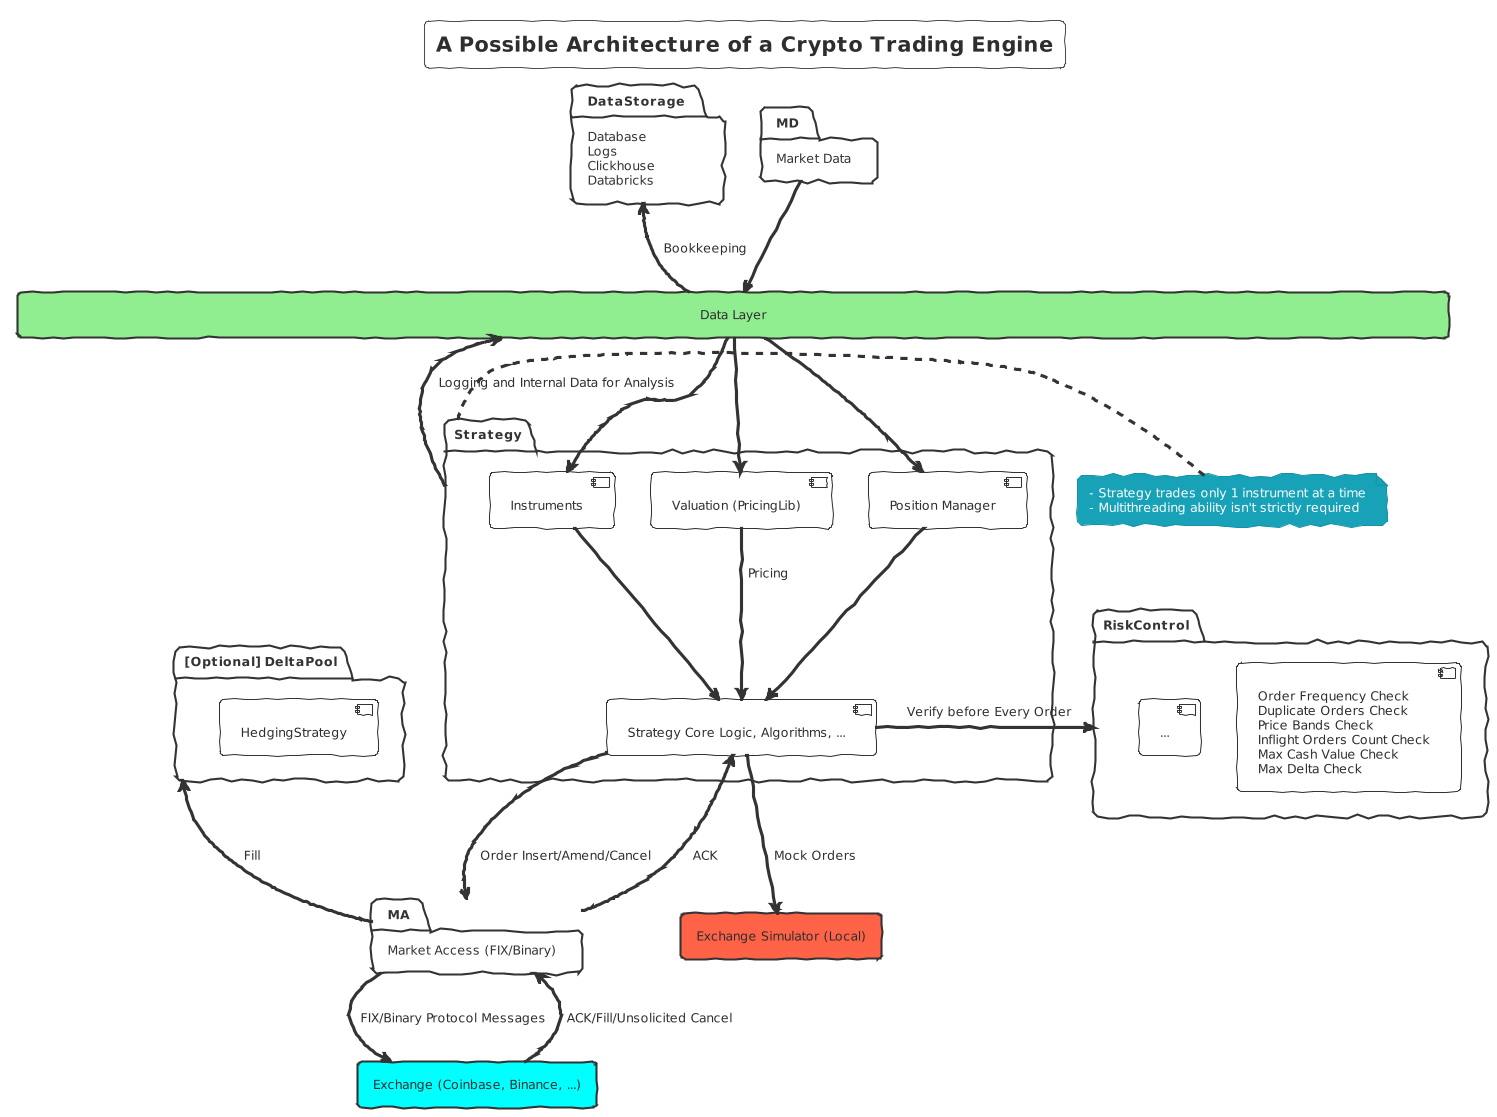

The diagram above was rendered by PlantUML. Its source (embedded in the PNG):
@startuml
!theme sketchy-outline
skinparam useBetaStyle true
title A Possible Architecture of a Crypto Trading Engine

rectangle "Exchange (Coinbase, Binance, ...)" as Exchange #aqua
rectangle "Exchange Simulator (Local)" as ExchangeSimulator #tomato

package "Market Data" as MD {
}

rectangle "\t\t\t\t\t\t\t\t\t\t\t\t\t\t\t\t\t\t\t\tData Layer\t\t\t\t\t\t\t\t\t\t\t\t\t\t\t\t\t\t\t\t" as DataLayer #lightgreen {
}

package "Strategy" {
  component Instruments
  component "Valuation (PricingLib)" as Valuation
  component "Strategy Core Logic, Algorithms, ..." as Algorithm
  component "Position Manager" as PositionManager
}

note left of Strategy
    - Strategy trades only 1 instrument at a time
    - Multithreading ability isn't strictly required
end note

package RiskControl {
  component "Order Frequency Check\nDuplicate Orders Check\nPrice Bands Check\nInflight Orders Count Check\nMax Cash Value Check\nMax Delta Check"
  component "..."
}

package "Market Access (FIX/Binary)" as MA {
}

package "[Optional] DeltaPool" as DeltaPool {
  component HedgingStrategy {
  }
}

package "Database\nLogs\nClickhouse\nDatabricks" as DataStorage {

}

MD -d-> DataLayer
DataLayer -d-> Valuation
DataLayer -d-> Instruments
DataLayer -d-> PositionManager
Instruments -d-> Algorithm
PositionManager -d-> Algorithm
Valuation -d-> Algorithm : "Pricing"
Algorithm -d-> MA : "Order Insert/Amend/Cancel"
MA -u-> Algorithm : "ACK"
Algorithm -d-> ExchangeSimulator : "Mock Orders"
Algorithm -r-> RiskControl : "Verify before Every Order"
MA -d-> Exchange : "FIX/Binary Protocol Messages"
Exchange -u-> MA : "ACK/Fill/Unsolicited Cancel"
MA -u-> DeltaPool : "Fill"
DataLayer -u-> DataStorage : "Bookkeeping"
Strategy -u-> DataLayer : "Logging and Internal Data for Analysis"
@enduml